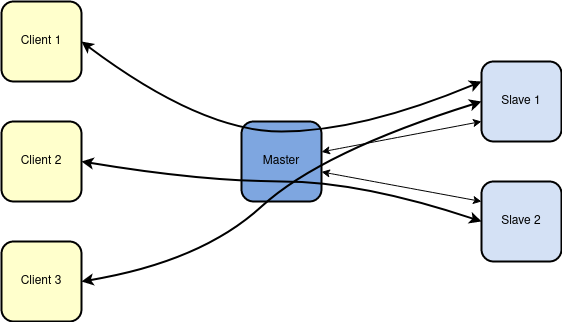

The diagram above was exported from draw.io. Its source (the exported page's mxGraphModel, read from the mxfile embedded in the PNG):
<mxGraphModel dx="1422" dy="771" grid="1" gridSize="10" guides="1" tooltips="1" connect="1" arrows="1" fold="1" page="1" pageScale="1" pageWidth="827" pageHeight="1169" math="0" shadow="0">
  <root>
    <mxCell id="0" />
    <mxCell id="1" parent="0" />
    <mxCell id="Av9KUw7657qu1561h-qs-1" value="Client 1" style="rounded=1;whiteSpace=wrap;html=1;shadow=0;sketch=0;strokeColor=default;strokeWidth=2;fillColor=#FFFFCC;gradientColor=none;" parent="1" vertex="1">
      <mxGeometry x="40" y="40" width="80" height="80" as="geometry" />
    </mxCell>
    <mxCell id="Av9KUw7657qu1561h-qs-2" value="Client 2" style="rounded=1;whiteSpace=wrap;html=1;shadow=0;sketch=0;strokeColor=default;strokeWidth=2;fillColor=#FFFFCC;gradientColor=none;" parent="1" vertex="1">
      <mxGeometry x="40" y="160" width="80" height="80" as="geometry" />
    </mxCell>
    <mxCell id="Av9KUw7657qu1561h-qs-3" value="Client 3" style="rounded=1;whiteSpace=wrap;html=1;shadow=0;sketch=0;strokeColor=default;strokeWidth=2;fillColor=#FFFFCC;gradientColor=none;" parent="1" vertex="1">
      <mxGeometry x="40" y="280" width="80" height="80" as="geometry" />
    </mxCell>
    <mxCell id="Av9KUw7657qu1561h-qs-4" value="Master" style="rounded=1;whiteSpace=wrap;html=1;shadow=0;sketch=0;strokeColor=default;strokeWidth=2;fillColor=#7EA6E0;gradientColor=none;points=[[0,0,0,0,0],[0,0.25,0,0,0],[0,0.5,0,0,0],[0,0.75,0,0,0],[0,1,0,0,0],[0.25,0,0,0,0],[0.25,1,0,0,0],[0.5,0,0,0,0],[0.5,1,0,0,0],[0.75,0,0,0,0],[0.75,1,0,0,0],[1,0,0,0,0],[1,0.25,0,0,0],[1,0.38,0,0,0],[1,0.5,0,0,0],[1,0.63,0,0,0],[1,0.75,0,0,0],[1,1,0,0,0]];" parent="1" vertex="1">
      <mxGeometry x="280" y="160" width="80" height="80" as="geometry" />
    </mxCell>
    <mxCell id="Av9KUw7657qu1561h-qs-5" value="Slave 1" style="rounded=1;whiteSpace=wrap;html=1;shadow=0;sketch=0;strokeColor=default;strokeWidth=2;fillColor=#D4E1F5;gradientColor=none;" parent="1" vertex="1">
      <mxGeometry x="520" y="100" width="80" height="80" as="geometry" />
    </mxCell>
    <mxCell id="Av9KUw7657qu1561h-qs-6" value="Slave 2" style="rounded=1;whiteSpace=wrap;html=1;shadow=0;sketch=0;strokeColor=default;strokeWidth=2;fillColor=#D4E1F5;gradientColor=none;" parent="1" vertex="1">
      <mxGeometry x="520" y="220" width="80" height="80" as="geometry" />
    </mxCell>
    <mxCell id="Av9KUw7657qu1561h-qs-8" value="" style="endArrow=classic;html=1;rounded=0;strokeColor=default;strokeWidth=1;curved=1;exitX=1;exitY=0.38;exitDx=0;exitDy=0;entryX=0;entryY=0.75;entryDx=0;entryDy=0;startArrow=classic;startFill=1;exitPerimeter=0;" parent="1" source="Av9KUw7657qu1561h-qs-4" target="Av9KUw7657qu1561h-qs-5" edge="1">
      <mxGeometry width="50" height="50" relative="1" as="geometry">
        <mxPoint x="390" y="330" as="sourcePoint" />
        <mxPoint x="440" y="280" as="targetPoint" />
      </mxGeometry>
    </mxCell>
    <mxCell id="Av9KUw7657qu1561h-qs-9" value="" style="endArrow=classic;html=1;rounded=0;strokeColor=default;strokeWidth=1;curved=1;exitX=1;exitY=0.63;exitDx=0;exitDy=0;entryX=0;entryY=0.25;entryDx=0;entryDy=0;startArrow=classic;startFill=1;exitPerimeter=0;" parent="1" source="Av9KUw7657qu1561h-qs-4" target="Av9KUw7657qu1561h-qs-6" edge="1">
      <mxGeometry width="50" height="50" relative="1" as="geometry">
        <mxPoint x="370" y="210" as="sourcePoint" />
        <mxPoint x="530" y="170" as="targetPoint" />
      </mxGeometry>
    </mxCell>
    <mxCell id="Av9KUw7657qu1561h-qs-11" value="" style="curved=1;endArrow=classic;html=1;rounded=0;strokeColor=default;strokeWidth=2;exitX=1;exitY=0.5;exitDx=0;exitDy=0;entryX=0;entryY=0.25;entryDx=0;entryDy=0;startArrow=classic;startFill=1;" parent="1" source="Av9KUw7657qu1561h-qs-1" target="Av9KUw7657qu1561h-qs-5" edge="1">
      <mxGeometry width="50" height="50" relative="1" as="geometry">
        <mxPoint x="390" y="330" as="sourcePoint" />
        <mxPoint x="440" y="280" as="targetPoint" />
        <Array as="points">
          <mxPoint x="240" y="170" />
          <mxPoint x="400" y="170" />
        </Array>
      </mxGeometry>
    </mxCell>
    <mxCell id="Av9KUw7657qu1561h-qs-12" value="" style="curved=1;endArrow=classic;html=1;rounded=0;strokeColor=default;strokeWidth=2;exitX=1;exitY=0.5;exitDx=0;exitDy=0;entryX=0;entryY=0.5;entryDx=0;entryDy=0;startArrow=classic;startFill=1;" parent="1" source="Av9KUw7657qu1561h-qs-2" target="Av9KUw7657qu1561h-qs-6" edge="1">
      <mxGeometry width="50" height="50" relative="1" as="geometry">
        <mxPoint x="390" y="330" as="sourcePoint" />
        <mxPoint x="440" y="280" as="targetPoint" />
        <Array as="points">
          <mxPoint x="240" y="220" />
          <mxPoint x="400" y="220" />
        </Array>
      </mxGeometry>
    </mxCell>
    <mxCell id="Av9KUw7657qu1561h-qs-13" value="" style="curved=1;endArrow=classic;html=1;rounded=0;strokeColor=default;strokeWidth=2;exitX=1;exitY=0.5;exitDx=0;exitDy=0;entryX=0;entryY=0.5;entryDx=0;entryDy=0;startArrow=classic;startFill=1;" parent="1" source="Av9KUw7657qu1561h-qs-3" target="Av9KUw7657qu1561h-qs-5" edge="1">
      <mxGeometry width="50" height="50" relative="1" as="geometry">
        <mxPoint x="390" y="330" as="sourcePoint" />
        <mxPoint x="440" y="280" as="targetPoint" />
        <Array as="points">
          <mxPoint x="240" y="300" />
          <mxPoint x="360" y="190" />
        </Array>
      </mxGeometry>
    </mxCell>
  </root>
</mxGraphModel>